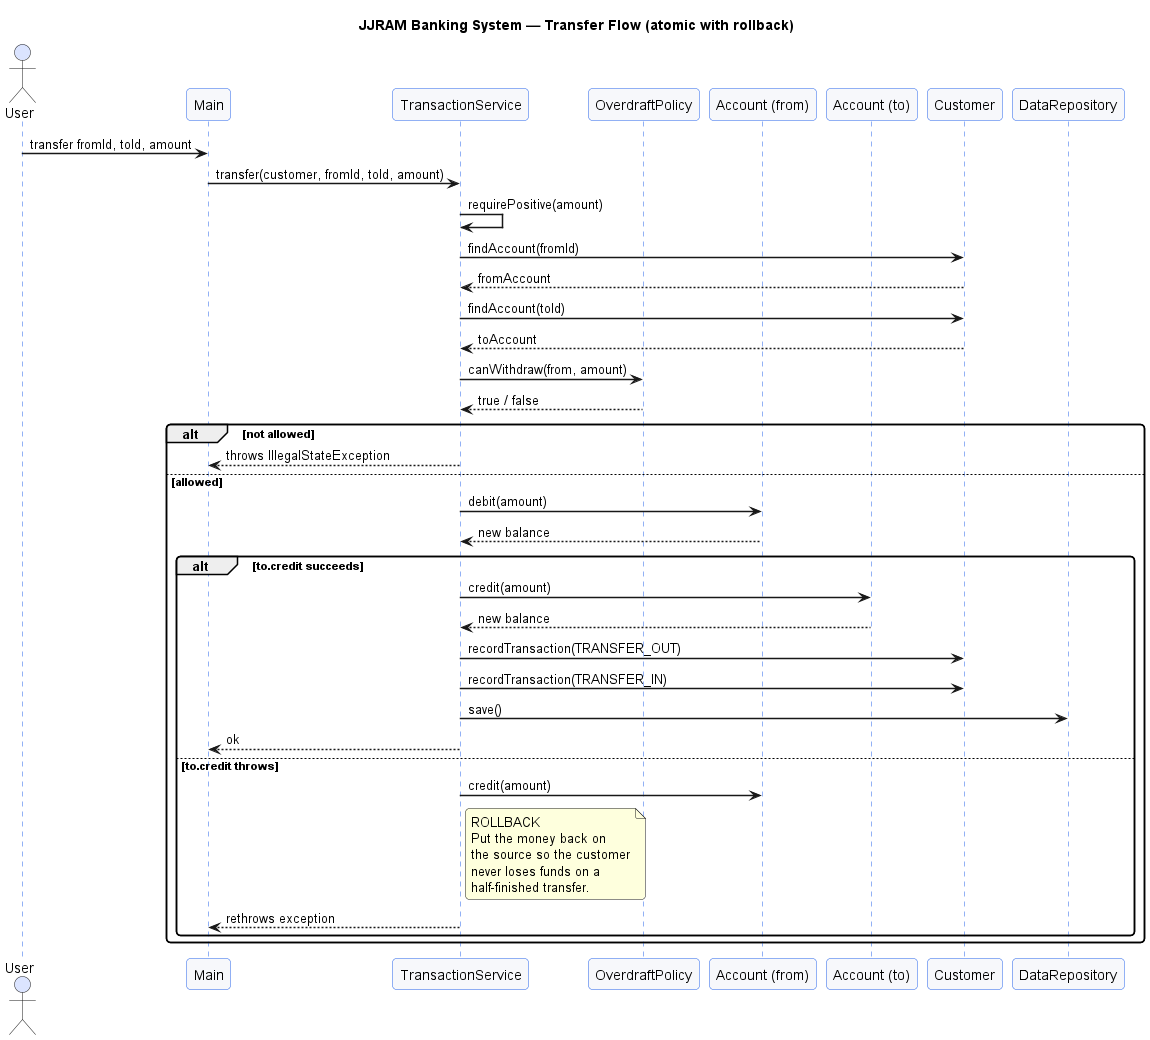

The diagram above was rendered by PlantUML. Its source (embedded in the PNG):
@startuml JJRAM_Transfer_Sequence

' ============================================================================
'  JJRAM Banking System — Transfer Sequence Diagram (with rollback)
' ============================================================================

title JJRAM Banking System — Transfer Flow (atomic with rollback)

skinparam shadowing false
skinparam sequenceArrowThickness 1.5
skinparam roundCorner 8
skinparam sequence {
    ParticipantBackgroundColor #f7f8fb
    ParticipantBorderColor     #2563eb
    LifeLineBorderColor        #2563eb
    ActorBackgroundColor       #dbe4ff
}

actor User
participant Main
participant TransactionService
participant OverdraftPolicy
participant "Account (from)" as FromAccount
participant "Account (to)"   as ToAccount
participant Customer
participant DataRepository

User -> Main : transfer fromId, toId, amount
Main -> TransactionService : transfer(customer, fromId, toId, amount)

TransactionService -> TransactionService : requirePositive(amount)
TransactionService -> Customer : findAccount(fromId)
Customer --> TransactionService : fromAccount
TransactionService -> Customer : findAccount(toId)
Customer --> TransactionService : toAccount

TransactionService -> OverdraftPolicy : canWithdraw(from, amount)
OverdraftPolicy --> TransactionService : true / false

alt not allowed
    TransactionService --> Main : throws IllegalStateException
else allowed
    TransactionService -> FromAccount : debit(amount)
    FromAccount --> TransactionService : new balance

    alt to.credit succeeds
        TransactionService -> ToAccount : credit(amount)
        ToAccount --> TransactionService : new balance
        TransactionService -> Customer : recordTransaction(TRANSFER_OUT)
        TransactionService -> Customer : recordTransaction(TRANSFER_IN)
        TransactionService -> DataRepository : save()
        TransactionService --> Main : ok
    else to.credit throws
        TransactionService -> FromAccount : credit(amount)
        note right of TransactionService
            ROLLBACK
            Put the money back on
            the source so the customer
            never loses funds on a
            half-finished transfer.
        end note
        TransactionService --> Main : rethrows exception
    end
end

@enduml